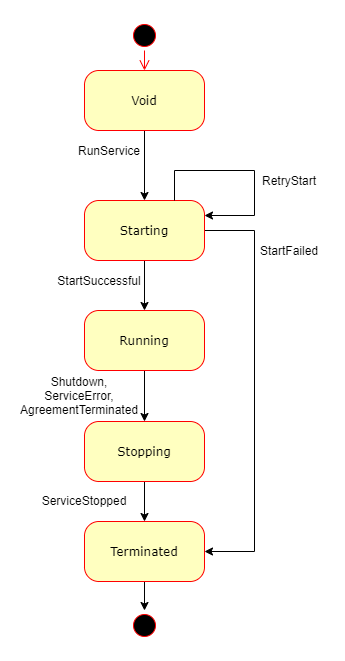

The diagram above was exported from draw.io. Its source (the exported page's mxGraphModel, read from the mxfile embedded in the PNG):
<mxGraphModel dx="1209" dy="642" grid="1" gridSize="10" guides="1" tooltips="1" connect="1" arrows="1" fold="1" page="1" pageScale="1" pageWidth="1100" pageHeight="850" background="#ffffff" math="0" shadow="0">
  <root>
    <mxCell id="0" />
    <mxCell id="1" parent="0" />
    <mxCell id="382b91b5511bd0f7-1" value="" style="ellipse;html=1;shape=startState;fillColor=#000000;strokeColor=#ff0000;rounded=1;shadow=0;comic=0;labelBackgroundColor=none;fontFamily=Verdana;fontSize=12;fontColor=#000000;align=center;direction=south;" parent="1" vertex="1">
      <mxGeometry x="535" y="10" width="30" height="30" as="geometry" />
    </mxCell>
    <mxCell id="RzfZp0-ERLTlG_EN-oaX-3" value="" style="edgeStyle=orthogonalEdgeStyle;rounded=0;orthogonalLoop=1;jettySize=auto;html=1;" parent="1" source="382b91b5511bd0f7-5" target="RzfZp0-ERLTlG_EN-oaX-2" edge="1">
      <mxGeometry relative="1" as="geometry" />
    </mxCell>
    <mxCell id="RzfZp0-ERLTlG_EN-oaX-26" style="edgeStyle=orthogonalEdgeStyle;rounded=0;orthogonalLoop=1;jettySize=auto;html=1;entryX=1;entryY=0.5;entryDx=0;entryDy=0;" parent="1" source="382b91b5511bd0f7-5" target="RzfZp0-ERLTlG_EN-oaX-7" edge="1">
      <mxGeometry relative="1" as="geometry">
        <Array as="points">
          <mxPoint x="690" y="220" />
          <mxPoint x="690" y="541" />
        </Array>
      </mxGeometry>
    </mxCell>
    <mxCell id="382b91b5511bd0f7-5" value="Starting" style="rounded=1;whiteSpace=wrap;html=1;arcSize=24;fillColor=#ffffc0;strokeColor=#ff0000;shadow=0;comic=0;labelBackgroundColor=none;fontFamily=Verdana;fontSize=12;fontColor=#000000;align=center;" parent="1" vertex="1">
      <mxGeometry x="490" y="190" width="120" height="60" as="geometry" />
    </mxCell>
    <mxCell id="RzfZp0-ERLTlG_EN-oaX-1" style="edgeStyle=orthogonalEdgeStyle;rounded=0;orthogonalLoop=1;jettySize=auto;html=1;entryX=0.5;entryY=0;entryDx=0;entryDy=0;exitX=0.5;exitY=1;exitDx=0;exitDy=0;" parent="1" source="382b91b5511bd0f7-6" target="382b91b5511bd0f7-5" edge="1">
      <mxGeometry relative="1" as="geometry" />
    </mxCell>
    <mxCell id="7UbIsB86rlCByKyFQ487-2" style="edgeStyle=orthogonalEdgeStyle;rounded=0;orthogonalLoop=1;jettySize=auto;html=1;entryX=1;entryY=0.25;entryDx=0;entryDy=0;exitX=1;exitY=0.75;exitDx=0;exitDy=0;opacity=20;textOpacity=50;startArrow=classic;startFill=1;" parent="1" source="382b91b5511bd0f7-6" target="RzfZp0-ERLTlG_EN-oaX-2" edge="1">
      <mxGeometry relative="1" as="geometry" />
    </mxCell>
    <mxCell id="382b91b5511bd0f7-6" value="Void" style="rounded=1;whiteSpace=wrap;html=1;arcSize=24;fillColor=#ffffc0;strokeColor=#ff0000;shadow=0;comic=0;labelBackgroundColor=none;fontFamily=Verdana;fontSize=12;fontColor=#000000;align=center;" parent="1" vertex="1">
      <mxGeometry x="490" y="60" width="120" height="60" as="geometry" />
    </mxCell>
    <mxCell id="2a3bc250acf0617d-9" style="edgeStyle=orthogonalEdgeStyle;html=1;labelBackgroundColor=none;endArrow=open;endSize=8;strokeColor=#ff0000;fontFamily=Verdana;fontSize=12;align=left;" parent="1" source="382b91b5511bd0f7-1" target="382b91b5511bd0f7-6" edge="1">
      <mxGeometry relative="1" as="geometry" />
    </mxCell>
    <mxCell id="RzfZp0-ERLTlG_EN-oaX-5" value="" style="edgeStyle=orthogonalEdgeStyle;rounded=0;orthogonalLoop=1;jettySize=auto;html=1;" parent="1" source="RzfZp0-ERLTlG_EN-oaX-2" target="RzfZp0-ERLTlG_EN-oaX-4" edge="1">
      <mxGeometry relative="1" as="geometry" />
    </mxCell>
    <mxCell id="7UbIsB86rlCByKyFQ487-8" style="edgeStyle=orthogonalEdgeStyle;rounded=0;orthogonalLoop=1;jettySize=auto;html=1;exitX=1;exitY=0.5;exitDx=0;exitDy=0;entryX=0;entryY=0.5;entryDx=0;entryDy=0;fontColor=#000000;strokeColor=#000000;opacity=20;startArrow=classic;startFill=1;" parent="1" source="RzfZp0-ERLTlG_EN-oaX-2" target="RzfZp0-ERLTlG_EN-oaX-6" edge="1">
      <mxGeometry relative="1" as="geometry" />
    </mxCell>
    <mxCell id="7UbIsB86rlCByKyFQ487-18" style="edgeStyle=orthogonalEdgeStyle;rounded=0;orthogonalLoop=1;jettySize=auto;html=1;exitX=1;exitY=0.75;exitDx=0;exitDy=0;entryX=0;entryY=0.25;entryDx=0;entryDy=0;fontColor=#000000;startArrow=none;startFill=0;strokeColor=#000000;opacity=20;" parent="1" source="RzfZp0-ERLTlG_EN-oaX-2" target="7UbIsB86rlCByKyFQ487-13" edge="1">
      <mxGeometry relative="1" as="geometry">
        <Array as="points">
          <mxPoint x="740" y="345" />
          <mxPoint x="740" y="395" />
        </Array>
      </mxGeometry>
    </mxCell>
    <mxCell id="RzfZp0-ERLTlG_EN-oaX-2" value="Running" style="rounded=1;whiteSpace=wrap;html=1;arcSize=24;fillColor=#ffffc0;strokeColor=#ff0000;shadow=0;comic=0;labelBackgroundColor=none;fontFamily=Verdana;fontSize=12;fontColor=#000000;align=center;" parent="1" vertex="1">
      <mxGeometry x="490" y="300" width="120" height="60" as="geometry" />
    </mxCell>
    <mxCell id="RzfZp0-ERLTlG_EN-oaX-8" value="" style="edgeStyle=orthogonalEdgeStyle;rounded=0;orthogonalLoop=1;jettySize=auto;html=1;" parent="1" source="RzfZp0-ERLTlG_EN-oaX-4" target="RzfZp0-ERLTlG_EN-oaX-7" edge="1">
      <mxGeometry relative="1" as="geometry" />
    </mxCell>
    <mxCell id="RzfZp0-ERLTlG_EN-oaX-4" value="Stopping" style="rounded=1;whiteSpace=wrap;html=1;arcSize=24;fillColor=#ffffc0;strokeColor=#ff0000;shadow=0;comic=0;labelBackgroundColor=none;fontFamily=Verdana;fontSize=12;fontColor=#000000;align=center;" parent="1" vertex="1">
      <mxGeometry x="490" y="411" width="120" height="60" as="geometry" />
    </mxCell>
    <mxCell id="RzfZp0-ERLTlG_EN-oaX-6" value="Unresponsive" style="rounded=1;whiteSpace=wrap;html=1;arcSize=24;fillColor=#ffffc0;strokeColor=#ff0000;shadow=0;comic=0;labelBackgroundColor=none;fontFamily=Verdana;fontSize=12;fontColor=#000000;align=center;opacity=40;textOpacity=50;" parent="1" vertex="1">
      <mxGeometry x="830" y="300" width="120" height="60" as="geometry" />
    </mxCell>
    <mxCell id="RzfZp0-ERLTlG_EN-oaX-10" value="" style="edgeStyle=orthogonalEdgeStyle;rounded=0;orthogonalLoop=1;jettySize=auto;html=1;entryX=0;entryY=0.5;entryDx=0;entryDy=0;" parent="1" source="RzfZp0-ERLTlG_EN-oaX-7" target="RzfZp0-ERLTlG_EN-oaX-11" edge="1">
      <mxGeometry relative="1" as="geometry">
        <mxPoint x="550" y="670" as="targetPoint" />
      </mxGeometry>
    </mxCell>
    <mxCell id="RzfZp0-ERLTlG_EN-oaX-7" value="Terminated" style="rounded=1;whiteSpace=wrap;html=1;arcSize=24;fillColor=#ffffc0;strokeColor=#ff0000;shadow=0;comic=0;labelBackgroundColor=none;fontFamily=Verdana;fontSize=12;fontColor=#000000;align=center;" parent="1" vertex="1">
      <mxGeometry x="490" y="511" width="120" height="60" as="geometry" />
    </mxCell>
    <mxCell id="RzfZp0-ERLTlG_EN-oaX-11" value="" style="ellipse;html=1;shape=startState;fillColor=#000000;strokeColor=#ff0000;rounded=1;shadow=0;comic=0;labelBackgroundColor=none;fontFamily=Verdana;fontSize=12;fontColor=#000000;align=center;direction=south;" parent="1" vertex="1">
      <mxGeometry x="535" y="600" width="30" height="30" as="geometry" />
    </mxCell>
    <mxCell id="RzfZp0-ERLTlG_EN-oaX-12" value=":ServiceSpec" style="shape=umlLifeline;perimeter=lifelinePerimeter;whiteSpace=wrap;html=1;container=1;collapsible=0;recursiveResize=0;outlineConnect=0;" parent="1" vertex="1">
      <mxGeometry x="200" y="10" width="100" height="630" as="geometry" />
    </mxCell>
    <mxCell id="RzfZp0-ERLTlG_EN-oaX-14" value="" style="html=1;points=[];perimeter=orthogonalPerimeter;" parent="RzfZp0-ERLTlG_EN-oaX-12" vertex="1">
      <mxGeometry x="45" y="190" width="10" height="40" as="geometry" />
    </mxCell>
    <mxCell id="RzfZp0-ERLTlG_EN-oaX-17" value="" style="html=1;points=[];perimeter=orthogonalPerimeter;" parent="RzfZp0-ERLTlG_EN-oaX-12" vertex="1">
      <mxGeometry x="45" y="300" width="10" height="40" as="geometry" />
    </mxCell>
    <mxCell id="RzfZp0-ERLTlG_EN-oaX-20" value="" style="html=1;points=[];perimeter=orthogonalPerimeter;" parent="RzfZp0-ERLTlG_EN-oaX-12" vertex="1">
      <mxGeometry x="45" y="411" width="10" height="40" as="geometry" />
    </mxCell>
    <mxCell id="RzfZp0-ERLTlG_EN-oaX-18" value="run()" style="html=1;verticalAlign=bottom;endArrow=block;entryX=1.26;entryY=0.1;entryDx=0;entryDy=0;entryPerimeter=0;exitX=0;exitY=0.25;exitDx=0;exitDy=0;" parent="1" source="RzfZp0-ERLTlG_EN-oaX-2" target="RzfZp0-ERLTlG_EN-oaX-17" edge="1">
      <mxGeometry relative="1" as="geometry">
        <mxPoint x="550" y="290" as="sourcePoint" />
        <mxPoint x="250" y="290" as="targetPoint" />
      </mxGeometry>
    </mxCell>
    <mxCell id="RzfZp0-ERLTlG_EN-oaX-19" value="shutdown?" style="html=1;verticalAlign=bottom;endArrow=open;dashed=1;endSize=8;entryX=0;entryY=0.75;entryDx=0;entryDy=0;exitX=0.94;exitY=0.88;exitDx=0;exitDy=0;exitPerimeter=0;" parent="1" source="RzfZp0-ERLTlG_EN-oaX-17" target="RzfZp0-ERLTlG_EN-oaX-2" edge="1">
      <mxGeometry relative="1" as="geometry">
        <mxPoint x="550" y="370" as="targetPoint" />
        <mxPoint x="250" y="370" as="sourcePoint" />
      </mxGeometry>
    </mxCell>
    <mxCell id="RzfZp0-ERLTlG_EN-oaX-21" value="shutdown()" style="html=1;verticalAlign=bottom;endArrow=block;entryX=1.02;entryY=0;entryDx=0;entryDy=0;entryPerimeter=0;exitX=-0.01;exitY=0.14;exitDx=0;exitDy=0;exitPerimeter=0;" parent="1" source="RzfZp0-ERLTlG_EN-oaX-4" target="RzfZp0-ERLTlG_EN-oaX-20" edge="1">
      <mxGeometry relative="1" as="geometry">
        <mxPoint x="550" y="401" as="sourcePoint" />
        <mxPoint x="250" y="401" as="targetPoint" />
      </mxGeometry>
    </mxCell>
    <mxCell id="RzfZp0-ERLTlG_EN-oaX-22" value="return" style="html=1;verticalAlign=bottom;endArrow=open;dashed=1;endSize=8;exitX=1.1;exitY=0.88;exitDx=0;exitDy=0;exitPerimeter=0;entryX=0;entryY=0.75;entryDx=0;entryDy=0;" parent="1" source="RzfZp0-ERLTlG_EN-oaX-20" target="RzfZp0-ERLTlG_EN-oaX-4" edge="1">
      <mxGeometry relative="1" as="geometry">
        <mxPoint x="550" y="481" as="targetPoint" />
        <mxPoint x="250" y="481" as="sourcePoint" />
      </mxGeometry>
    </mxCell>
    <mxCell id="RzfZp0-ERLTlG_EN-oaX-23" value="RunService" style="text;html=1;strokeColor=none;fillColor=none;align=center;verticalAlign=middle;whiteSpace=wrap;rounded=0;" parent="1" vertex="1">
      <mxGeometry x="460" y="130" width="110" height="20" as="geometry" />
    </mxCell>
    <mxCell id="RzfZp0-ERLTlG_EN-oaX-27" value="StartFailed" style="text;html=1;strokeColor=none;fillColor=none;align=center;verticalAlign=middle;whiteSpace=wrap;rounded=0;" parent="1" vertex="1">
      <mxGeometry x="650" y="200" width="70" height="20" as="geometry" />
    </mxCell>
    <mxCell id="RzfZp0-ERLTlG_EN-oaX-15" value="start()" style="html=1;verticalAlign=bottom;endArrow=block;exitX=0;exitY=0.25;exitDx=0;exitDy=0;entryX=1.1;entryY=0.086;entryDx=0;entryDy=0;entryPerimeter=0;" parent="1" source="382b91b5511bd0f7-5" target="RzfZp0-ERLTlG_EN-oaX-14" edge="1">
      <mxGeometry relative="1" as="geometry">
        <mxPoint x="550" y="200" as="sourcePoint" />
        <mxPoint x="250" y="200" as="targetPoint" />
      </mxGeometry>
    </mxCell>
    <mxCell id="RzfZp0-ERLTlG_EN-oaX-16" value="success?" style="html=1;verticalAlign=bottom;endArrow=open;dashed=1;endSize=8;entryX=0;entryY=0.75;entryDx=0;entryDy=0;exitX=0.94;exitY=0.87;exitDx=0;exitDy=0;exitPerimeter=0;" parent="1" source="RzfZp0-ERLTlG_EN-oaX-14" target="382b91b5511bd0f7-5" edge="1">
      <mxGeometry relative="1" as="geometry">
        <mxPoint x="550" y="265" as="targetPoint" />
        <mxPoint x="250" y="265" as="sourcePoint" />
      </mxGeometry>
    </mxCell>
    <mxCell id="7UbIsB86rlCByKyFQ487-3" value="Attach / Detach" style="text;html=1;fillColor=none;align=center;verticalAlign=middle;whiteSpace=wrap;rounded=0;opacity=50;textOpacity=50;" parent="1" vertex="1">
      <mxGeometry x="630" y="110" width="50" height="20" as="geometry" />
    </mxCell>
    <mxCell id="7UbIsB86rlCByKyFQ487-9" value="StartSuccessful" style="text;html=1;strokeColor=none;fillColor=none;align=center;verticalAlign=middle;whiteSpace=wrap;rounded=0;" parent="1" vertex="1">
      <mxGeometry x="460" y="260" width="90" height="20" as="geometry" />
    </mxCell>
    <mxCell id="7UbIsB86rlCByKyFQ487-10" value="Shutdown,&lt;br&gt;ServiceError, AgreementTerminated" style="text;html=1;strokeColor=none;fillColor=none;align=center;verticalAlign=middle;whiteSpace=wrap;rounded=0;" parent="1" vertex="1">
      <mxGeometry x="440" y="375" width="90" height="20" as="geometry" />
    </mxCell>
    <mxCell id="7UbIsB86rlCByKyFQ487-11" value="&lt;h1&gt;Basic rules&lt;/h1&gt;&lt;p&gt;- start() can be executed once per service instance&lt;/p&gt;&lt;p&gt;- run() may be executed more than once&lt;/p&gt;&lt;p&gt;.&lt;/p&gt;" style="text;html=1;strokeColor=none;fillColor=none;spacing=5;spacingTop=-20;whiteSpace=wrap;overflow=hidden;rounded=0;fontColor=#000000;opacity=50;" parent="1" vertex="1">
      <mxGeometry x="840" y="10" width="190" height="120" as="geometry" />
    </mxCell>
    <mxCell id="7UbIsB86rlCByKyFQ487-16" style="edgeStyle=orthogonalEdgeStyle;rounded=0;orthogonalLoop=1;jettySize=auto;html=1;entryX=0.5;entryY=0;entryDx=0;entryDy=0;fontColor=#000000;startArrow=none;startFill=0;strokeColor=#000000;opacity=20;" parent="1" source="7UbIsB86rlCByKyFQ487-13" target="7UbIsB86rlCByKyFQ487-15" edge="1">
      <mxGeometry relative="1" as="geometry" />
    </mxCell>
    <mxCell id="7UbIsB86rlCByKyFQ487-13" value="Suspending" style="rounded=1;whiteSpace=wrap;html=1;arcSize=24;fillColor=#ffffc0;strokeColor=#ff0000;shadow=0;comic=0;labelBackgroundColor=none;fontFamily=Verdana;fontSize=12;fontColor=#000000;align=center;opacity=40;textOpacity=50;" parent="1" vertex="1">
      <mxGeometry x="760" y="380" width="120" height="60" as="geometry" />
    </mxCell>
    <mxCell id="7UbIsB86rlCByKyFQ487-19" style="edgeStyle=orthogonalEdgeStyle;rounded=0;orthogonalLoop=1;jettySize=auto;html=1;exitX=0;exitY=0.25;exitDx=0;exitDy=0;entryX=1;entryY=1;entryDx=0;entryDy=0;fontColor=#000000;startArrow=none;startFill=0;strokeColor=#000000;opacity=20;" parent="1" source="7UbIsB86rlCByKyFQ487-14" target="RzfZp0-ERLTlG_EN-oaX-2" edge="1">
      <mxGeometry relative="1" as="geometry">
        <Array as="points">
          <mxPoint x="730" y="495" />
          <mxPoint x="730" y="360" />
        </Array>
      </mxGeometry>
    </mxCell>
    <mxCell id="7UbIsB86rlCByKyFQ487-14" value="Resuming" style="rounded=1;whiteSpace=wrap;html=1;arcSize=24;fillColor=#ffffc0;strokeColor=#ff0000;shadow=0;comic=0;labelBackgroundColor=none;fontFamily=Verdana;fontSize=12;fontColor=#000000;align=center;opacity=40;textOpacity=50;" parent="1" vertex="1">
      <mxGeometry x="760" y="480" width="120" height="60" as="geometry" />
    </mxCell>
    <mxCell id="7UbIsB86rlCByKyFQ487-17" style="edgeStyle=orthogonalEdgeStyle;rounded=0;orthogonalLoop=1;jettySize=auto;html=1;entryX=1;entryY=0.5;entryDx=0;entryDy=0;fontColor=#000000;startArrow=none;startFill=0;strokeColor=#000000;opacity=20;exitX=0.5;exitY=1;exitDx=0;exitDy=0;" parent="1" source="7UbIsB86rlCByKyFQ487-15" target="7UbIsB86rlCByKyFQ487-14" edge="1">
      <mxGeometry relative="1" as="geometry" />
    </mxCell>
    <mxCell id="7UbIsB86rlCByKyFQ487-15" value="Suspended" style="rounded=1;whiteSpace=wrap;html=1;arcSize=24;fillColor=#ffffc0;strokeColor=#ff0000;shadow=0;comic=0;labelBackgroundColor=none;fontFamily=Verdana;fontSize=12;fontColor=#000000;align=center;opacity=40;textOpacity=50;" parent="1" vertex="1">
      <mxGeometry x="900" y="430" width="120" height="60" as="geometry" />
    </mxCell>
  </root>
</mxGraphModel>